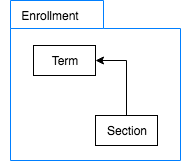

The diagram above was exported from draw.io. Its source (the exported page's mxGraphModel, read from the mxfile embedded in the PNG):
<mxGraphModel dx="790" dy="495" grid="1" gridSize="10" guides="1" tooltips="1" connect="1" arrows="1" fold="1" page="1" pageScale="1" pageWidth="850" pageHeight="1100" math="0" shadow="0">
  <root>
    <mxCell id="0" />
    <mxCell id="1" parent="0" />
    <mxCell id="5a5282f6c1533cbd-5" value="" style="shape=folder;fontStyle=1;spacingTop=10;tabWidth=93;tabHeight=28;tabPosition=left;html=1;strokeColor=#007FFF;" vertex="1" parent="1">
      <mxGeometry x="340" y="100" width="170" height="160" as="geometry" />
    </mxCell>
    <mxCell id="5a5282f6c1533cbd-6" value="Enrollment" style="text;html=1;strokeColor=none;fillColor=none;align=center;verticalAlign=middle;whiteSpace=wrap;" vertex="1" parent="1">
      <mxGeometry x="330" y="100" width="100" height="30" as="geometry" />
    </mxCell>
    <mxCell id="5a5282f6c1533cbd-7" value="Term" style="text;html=1;strokeColor=#000000;fillColor=#FFFFFF;align=center;verticalAlign=middle;whiteSpace=wrap;fontFamily=Helvetica;fontSize=12;fontColor=#000000;" vertex="1" parent="1">
      <mxGeometry x="363" y="145" width="62" height="30" as="geometry" />
    </mxCell>
    <mxCell id="718fa9982a14f252-1" value="Section" style="text;html=1;strokeColor=#000000;fillColor=#FFFFFF;align=center;verticalAlign=middle;whiteSpace=wrap;fontFamily=Helvetica;fontSize=12;fontColor=#000000;" vertex="1" parent="1">
      <mxGeometry x="425" y="215" width="62" height="30" as="geometry" />
    </mxCell>
    <mxCell id="5cfad4b4e3543628-2" style="edgeStyle=none;shape=link;rounded=0;html=1;exitX=0.5;exitY=1;entryX=0.5;entryY=1;jettySize=auto;orthogonalLoop=1;" edge="1" parent="1" source="718fa9982a14f252-1" target="718fa9982a14f252-1">
      <mxGeometry relative="1" as="geometry" />
    </mxCell>
    <mxCell id="5cfad4b4e3543628-5" style="edgeStyle=orthogonalEdgeStyle;rounded=0;html=1;exitX=0.5;exitY=0;entryX=1;entryY=0.5;jettySize=auto;orthogonalLoop=1;elbow=vertical;" edge="1" parent="1" source="718fa9982a14f252-1" target="5a5282f6c1533cbd-7">
      <mxGeometry relative="1" as="geometry" />
    </mxCell>
  </root>
</mxGraphModel>